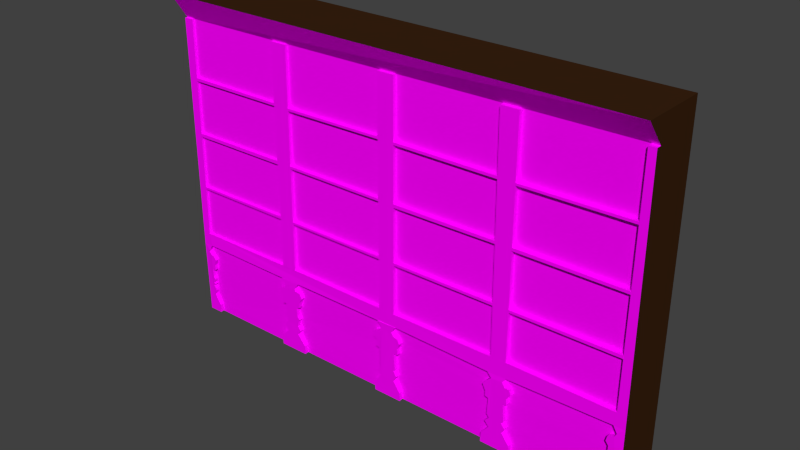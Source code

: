 # Source: fb_climbingWall.blend  (saved by Blender 2.72.0; exported with 4.5.12 LTS)
import bpy
from mathutils import Matrix  # noqa: F401  (used for matrix-valued properties, if any)

bpy.ops.wm.read_factory_settings(use_empty=True)
scene = bpy.context.scene
scene.name = 'Scene'

# ---- collections
col_collection_1 = bpy.data.collections.new('Collection 1'); scene.collection.children.link(col_collection_1)

# ---- images (referenced by path relative to the original .blend; pixels are not part of the script)
import os
ASSET_DIR = os.environ.get("B2B_ASSET_DIR", "")  # directory of the original .blend (textures are referenced by path, not embedded)
HERE = os.path.dirname(os.path.abspath(__file__))  # packed textures are extracted next to this script under _unpacked/

def load_image(name, relpath, width, height, colorspace="sRGB"):
    """Load a texture the original file referenced (path relative to the .blend, or extracted next to this script)."""
    p = next((c for c in (os.path.join(HERE, relpath), os.path.join(ASSET_DIR, relpath)) if relpath and os.path.exists(c)), "")
    if p:
        img = bpy.data.images.load(p, check_existing=True)
        img.name = name
    else:  # same state as the original file: an image datablock whose file is absent (Cycles renders it pink)
        img = bpy.data.images.new(name, width, height)
        img.source = "FILE"
        img.filepath = "//" + (relpath or name)
    img.colorspace_settings.name = colorspace
    return img
img_1x2tile_jpg44b9f9c1_37f2_4129_803d_4130c77da470larger_jpg_002 = load_image('1x2tile.jpg44b9f9c1-37f2-4129-803d-4130c77da470Larger.jpg.002', '1x2tile.jpg44b9f9c1-37f2-4129-803d-4130c77da470Larger.jpg', 1024, 1024, 'sRGB')

# ---- materials (node trees are filled in below, after node groups)
mat_material_001 = bpy.data.materials.new('Material.001')
mat_material_001.alpha_threshold = 0.0
mat_material_001.roughness = 0.5
mat_material_003 = bpy.data.materials.new('Material.003')
mat_material_003.alpha_threshold = 0.0
mat_material_003.roughness = 0.5

# ---- material node trees
mat_material_001.use_nodes = True; mat_material_001.node_tree.nodes.clear()
_N = mat_material_001.node_tree.nodes; _L = mat_material_001.node_tree.links
n0 = _N.new('ShaderNodeOutputMaterial'); n0.name = 'Material Output'; n0.location = (300, 300)
n1 = _N.new('ShaderNodeBsdfDiffuse'); n1.name = 'Diffuse BSDF'; n1.location = (10, 300)
n2 = _N.new('ShaderNodeTexImage'); n2.name = 'Image Texture'; n2.location = (-180, 300)
n2.width = 140
n2.image = img_1x2tile_jpg44b9f9c1_37f2_4129_803d_4130c77da470larger_jpg_002
_L.new(n1.outputs[0], n0.inputs[0])
_L.new(n2.outputs[0], n1.inputs[0])
n0.is_active_output = True
mat_material_003.use_nodes = True; mat_material_003.node_tree.nodes.clear()
_N = mat_material_003.node_tree.nodes; _L = mat_material_003.node_tree.links
n0 = _N.new('ShaderNodeOutputMaterial'); n0.name = 'Material Output'; n0.location = (300, 300)
n1 = _N.new('ShaderNodeBsdfDiffuse'); n1.name = 'Diffuse BSDF'; n1.location = (10, 300)
n2 = _N.new('ShaderNodeRGB'); n2.name = 'RGB'; n2.location = (-180, 300)
n2.outputs[0].default_value = (0.04092, 0.016, 0.005605, 1.0)
_L.new(n1.outputs[0], n0.inputs[0])
_L.new(n2.outputs[0], n1.inputs[0])
n0.is_active_output = True

# ---- world
world_world = bpy.data.worlds.new('World'); scene.world = world_world
world_world.color = (0.05088, 0.05088, 0.05088)
world_world.use_sun_shadow = False
world_world.sun_shadow_jitter_overblur = 0.0
world_world.cycles.sampling_method = 'MANUAL'
world_world.cycles.sample_map_resolution = 256

# ---- meshes
me_cube = bpy.data.meshes.new('Cube')
me_cube.from_pydata([(1.0, 1.0, -1.0), (1.0, -1.0, -1.0), (-1.0, -1.0, -1.0), (-1.0, 1.0, -1.0), (1.0, 1.0, 1.0), (1.0, -1.821, 1.0), (-1.0, -1.821, 1.0), (-1.0, 1.0, 1.0), (1.0, -1.0, 0.8565), (-1.0, -1.091, 0.8451), (-0.9599, -1.091, 0.8453), (-0.9668, -1.091, -0.4662), (-1.0, -1.2, 0.8451), (-0.9599, -1.2, 0.8453), (-1.0, -1.2, -0.4656), (-0.9669, -1.201, -0.4662), (0.9707, -1.001, 0.8563), (-0.4646, -1.068, 0.8481), (-0.5369, -1.071, 0.8477), (0.9638, -1.181, -0.4649), (1.0, -1.179, -0.4654), (0.9709, -1.201, 0.8563), (1.0, -1.199, 0.8565), (0.9636, -1.002, -0.4645), (-0.4674, -1.212, -0.4606), (-0.5315, -1.215, -0.4634), (-0.5366, -1.202, 0.8477), (-0.4643, -1.198, 0.8481), (-0.5317, -1.071, -0.463), (-0.4676, -1.068, -0.4602), (-0.03365, -1.048, 0.8506), (0.03661, -1.045, 0.851), (0.5366, -1.021, 0.8539), (0.4641, -1.025, 0.8534), (0.03532, -1.201, -0.4651), (-0.0334, -1.204, -0.465), (0.0367, -1.198, 0.851), (-0.03356, -1.202, 0.8506), (-0.03351, -1.048, -0.4646), (0.03521, -1.044, -0.4647), (0.5334, -1.189, -0.4588), (0.47, -1.192, -0.4617), (0.4644, -1.202, 0.8534), (0.5369, -1.198, 0.8539), (0.4698, -1.024, -0.4612), (0.5332, -1.022, -0.4584), (-0.941, -1.0, -1.0), (-0.941, -1.157, -1.001), (-0.9394, -1.009, -0.948), (-0.9659, -1.02, -0.8826), (-0.9571, -1.024, -0.8563), (-0.9585, -1.027, -0.8399), (-0.9681, -1.03, -0.8209), (-0.9583, -1.033, -0.8084), (-0.967, -1.034, -0.8005), (-0.9588, -1.036, -0.7886), (-0.9577, -1.039, -0.7726), (-0.9649, -1.041, -0.7612), (-0.9644, -1.049, -0.7094), (-0.9488, -1.05, -0.7051), (-0.9487, -1.056, -0.6707), (-0.9391, -1.062, -0.6341), (-0.9518, -1.066, -0.6114), (-0.9642, -1.067, -0.6067), (-0.9749, -1.07, -0.5903), (-0.9736, -1.071, -0.5804), (-0.9554, -1.078, -0.541), (-1.0, -1.157, -1.001), (-1.0, -1.201, -0.542), (-0.9554, -1.078, -0.541), (-0.9736, -1.071, -0.5804), (-0.9749, -1.07, -0.5903), (-0.9642, -1.067, -0.6067), (-0.9518, -1.066, -0.6114), (-0.9391, -1.062, -0.6341), (-0.9487, -1.056, -0.6707), (-0.9488, -1.05, -0.7051), (-0.9644, -1.049, -0.7094), (-0.9649, -1.041, -0.7612), (-0.9577, -1.039, -0.7726), (-0.9588, -1.036, -0.7886), (-0.967, -1.034, -0.8005), (-0.9583, -1.033, -0.8084), (-0.9681, -1.03, -0.8209), (-0.9585, -1.027, -0.8399), (-0.9571, -1.024, -0.8563), (-0.9659, -1.02, -0.8826), (-0.9394, -1.009, -0.948), (-0.9553, -1.218, -0.5419), (-0.9736, -1.229, -0.5815), (-0.9749, -1.227, -0.5913), (-0.9642, -1.224, -0.6078), (-0.9518, -1.223, -0.6124), (-0.9391, -1.219, -0.6352), (-0.9487, -1.213, -0.6718), (-0.9488, -1.207, -0.7062), (-0.9644, -1.207, -0.7105), (-0.9649, -1.198, -0.7623), (-0.9577, -1.196, -0.7737), (-0.9588, -1.193, -0.7897), (-0.967, -1.191, -0.8016), (-0.9583, -1.19, -0.8095), (-0.9681, -1.188, -0.8219), (-0.9585, -1.185, -0.841), (-0.9571, -1.182, -0.8574), (-0.9659, -1.177, -0.8837), (-0.9394, -1.166, -0.9491), (-0.4353, -1.0, -1.0), (-0.5596, -1.0, -1.0), (-0.0589, -1.0, -1.0), (0.06302, -1.0, -1.0), (-0.4359, -1.181, -0.9474), (-0.4701, -1.181, -0.8868), (-0.4564, -1.181, -0.8574), (-0.4688, -1.181, -0.8308), (-0.4654, -1.187, -0.797), (-0.4579, -1.188, -0.7838), (-0.4686, -1.192, -0.7657), (-0.4703, -1.201, -0.7098), (-0.4544, -1.202, -0.7005), (-0.4505, -1.209, -0.6618), (-0.4386, -1.213, -0.6337), (-0.4489, -1.219, -0.6038), (-0.4728, -1.221, -0.5974), (-0.4746, -1.224, -0.5807), (-0.4539, -1.221, -0.5434), (-0.5436, -1.225, -0.544), (-0.5254, -1.226, -0.5821), (-0.5305, -1.222, -0.6044), (-0.5449, -1.222, -0.6085), (-0.5554, -1.218, -0.6378), (-0.545, -1.212, -0.6655), (-0.5457, -1.204, -0.7106), (-0.5291, -1.204, -0.7098), (-0.5281, -1.194, -0.7661), (-0.5381, -1.192, -0.7842), (-0.5288, -1.189, -0.7978), (-0.5266, -1.184, -0.8279), (-0.5422, -1.181, -0.8569), (-0.5268, -1.181, -0.8901), (-0.5604, -1.181, -0.9418), (-0.5594, -1.174, -1.001), (-0.4352, -1.174, -1.001), (-0.5605, -1.007, -0.9405), (-0.5269, -1.007, -0.8888), (-0.5423, -1.007, -0.8556), (-0.5268, -1.01, -0.8266), (-0.5289, -1.015, -0.7965), (-0.5383, -1.018, -0.7829), (-0.5283, -1.02, -0.7648), (-0.5293, -1.03, -0.7086), (-0.5458, -1.03, -0.7093), (-0.5452, -1.038, -0.6642), (-0.5556, -1.043, -0.6366), (-0.545, -1.048, -0.6072), (-0.5306, -1.048, -0.6031), (-0.5256, -1.051, -0.5808), (-0.5438, -1.058, -0.543), (-0.454, -1.054, -0.5424), (-0.4747, -1.049, -0.5795), (-0.4729, -1.047, -0.5961), (-0.449, -1.044, -0.6025), (-0.4388, -1.039, -0.6324), (-0.4506, -1.034, -0.6606), (-0.4545, -1.028, -0.6993), (-0.4705, -1.027, -0.7086), (-0.4688, -1.018, -0.7644), (-0.4581, -1.014, -0.7825), (-0.4656, -1.012, -0.7957), (-0.469, -1.007, -0.8295), (-0.4565, -1.007, -0.8562), (-0.4702, -1.007, -0.8856), (-0.4361, -1.007, -0.9461), (0.44, -1.0, -1.0), (0.5621, -1.0, -1.0), (-0.05881, -1.188, -1.001), (0.06311, -1.188, -1.001), (-0.05871, -1.193, -0.9515), (-0.03006, -1.193, -0.8842), (-0.04521, -1.193, -0.8516), (-0.03141, -1.193, -0.8203), (-0.04013, -1.193, -0.8037), (-0.03727, -1.196, -0.7156), (-0.05293, -1.197, -0.7083), (-0.04827, -1.201, -0.6731), (-0.06201, -1.206, -0.6488), (-0.06057, -1.211, -0.6169), (-0.03518, -1.212, -0.6045), (-0.02305, -1.216, -0.5768), (-0.04152, -1.223, -0.5434), (0.04427, -1.219, -0.5427), (0.02399, -1.213, -0.582), (0.03343, -1.209, -0.6035), (0.05313, -1.207, -0.6123), (0.06205, -1.202, -0.6387), (0.05184, -1.197, -0.67), (0.05367, -1.193, -0.7093), (0.03461, -1.193, -0.716), (0.03959, -1.193, -0.8147), (0.03221, -1.193, -0.8215), (0.04647, -1.192, -0.8551), (0.0326, -1.192, -0.8885), (0.06212, -1.192, -0.9499), (0.06212, -1.192, -0.9499), (0.0326, -1.192, -0.8885), (0.04647, -1.192, -0.8551), (0.03221, -1.193, -0.8215), (0.03959, -1.193, -0.8147), (0.03461, -1.193, -0.716), (0.05367, -1.193, -0.7093), (0.05184, -1.197, -0.67), (0.06205, -1.202, -0.6387), (0.05313, -1.207, -0.6123), (0.03343, -1.209, -0.6035), (0.02399, -1.213, -0.582), (0.0443, -1.204, -0.5428), (-0.0415, -1.208, -0.5435), (-0.02305, -1.216, -0.5768), (-0.03518, -1.212, -0.6045), (-0.06057, -1.211, -0.6169), (-0.06201, -1.206, -0.6488), (-0.04827, -1.201, -0.6731), (-0.05293, -1.197, -0.7083), (-0.03727, -1.196, -0.7156), (-0.04013, -1.193, -0.8037), (-0.03141, -1.193, -0.8203), (-0.04521, -1.193, -0.8516), (-0.03006, -1.193, -0.8842), (-0.05871, -1.193, -0.9515), (0.06311, -1.188, -1.001), (-0.05881, -1.188, -1.001), (-0.05879, -1.005, -0.9509), (-0.03015, -1.005, -0.8836), (-0.0453, -1.005, -0.851), (-0.03149, -1.005, -0.8196), (-0.04022, -1.005, -0.8031), (-0.03735, -1.008, -0.7149), (-0.05302, -1.009, -0.7077), (-0.04835, -1.014, -0.6725), (-0.0621, -1.018, -0.6481), (-0.06066, -1.024, -0.6163), (-0.03527, -1.024, -0.6038), (-0.02314, -1.029, -0.5762), (-0.04161, -1.035, -0.5427), (0.04418, -1.031, -0.5421), (0.02391, -1.025, -0.5814), (0.03335, -1.021, -0.6029), (0.05305, -1.019, -0.6117), (0.06196, -1.014, -0.638), (0.05175, -1.01, -0.6694), (0.05358, -1.006, -0.7087), (0.03452, -1.005, -0.7154), (0.0395, -1.005, -0.8141), (0.03212, -1.005, -0.8209), (0.04639, -1.004, -0.8544), (0.03251, -1.004, -0.8879), (0.06204, -1.004, -0.9493), (0.9409, -1.0, -1.0), (0.5619, -1.192, -0.9474), (0.5305, -1.194, -0.8858), (0.5417, -1.195, -0.8543), (0.5272, -1.196, -0.8285), (0.5356, -1.197, -0.8164), (0.5313, -1.204, -0.7095), (0.5456, -1.204, -0.7031), (0.5423, -1.204, -0.6699), (0.56, -1.203, -0.6386), (0.554, -1.203, -0.6091), (0.5349, -1.204, -0.6064), (0.5218, -1.204, -0.579), (0.5386, -1.189, -0.5531), (0.4591, -1.191, -0.5565), (0.4774, -1.206, -0.5842), (0.4595, -1.206, -0.6056), (0.4414, -1.207, -0.6355), (0.4543, -1.207, -0.6737), (0.4535, -1.207, -0.7049), (0.4687, -1.206, -0.711), (0.4635, -1.196, -0.8107), (0.4751, -1.196, -0.829), (0.4556, -1.195, -0.8561), (0.4742, -1.194, -0.8864), (0.4418, -1.192, -0.9405), (0.5621, -1.189, -1.0), (0.4401, -1.189, -1.0), (0.4417, -1.003, -0.9403), (0.4742, -1.005, -0.8861), (0.4555, -1.006, -0.8559), (0.4751, -1.007, -0.8287), (0.4635, -1.008, -0.8104), (0.4686, -1.017, -0.7107), (0.4534, -1.018, -0.7047), (0.4542, -1.018, -0.6734), (0.4413, -1.018, -0.6352), (0.4595, -1.018, -0.6053), (0.4774, -1.017, -0.5839), (0.459, -1.018, -0.556), (0.5385, -1.015, -0.5525), (0.5218, -1.016, -0.5787), (0.5349, -1.015, -0.6061), (0.5539, -1.015, -0.6089), (0.5599, -1.014, -0.6383), (0.5422, -1.015, -0.6697), (0.5455, -1.015, -0.7028), (0.5313, -1.015, -0.7092), (0.5355, -1.008, -0.8161), (0.5271, -1.007, -0.8282), (0.5417, -1.006, -0.8541), (0.5304, -1.005, -0.8855), (0.5618, -1.003, -0.9472), (0.956, -1.18, -0.5411), (0.9724, -1.2, -0.5772), (0.9638, -1.2, -0.5999), (0.9399, -1.201, -0.6116), (0.935, -1.201, -0.6416), (0.9464, -1.201, -0.6637), (0.9452, -1.201, -0.7056), (0.9652, -1.2, -0.7155), (0.9667, -1.2, -0.8171), (0.9556, -1.2, -0.8502), (0.966, -1.2, -0.8821), (0.9412, -1.201, -0.9486), (1.0, -1.179, -0.5419), (0.9411, -1.199, -1.0), (1.0, -1.199, -1.0), (0.941, -1.002, -0.9486), (0.9658, -1.001, -0.882), (0.9554, -1.001, -0.8502), (0.9665, -1.001, -0.8171), (0.965, -1.001, -0.7155), (0.945, -1.002, -0.7056), (0.9463, -1.002, -0.6637), (0.9348, -1.002, -0.6415), (0.9398, -1.002, -0.6116), (0.9636, -1.001, -0.5998), (0.9723, -1.001, -0.5772), (0.9558, -1.001, -0.5407), (-0.5355, -1.071, 0.5092), (-0.9617, -1.091, 0.5119), (-0.5355, -1.071, 0.4946), (-0.9618, -1.091, 0.4943), (-0.5355, -1.19, 0.5092), (-0.9616, -1.21, 0.5119), (-0.5354, -1.19, 0.4946), (-0.9617, -1.21, 0.4943), (-0.5342, -1.071, 0.1785), (-0.9634, -1.091, 0.1787), (-0.5342, -1.071, 0.1586), (-0.9635, -1.091, 0.1595), (-0.5342, -1.19, 0.1785), (-0.9634, -1.21, 0.1787), (-0.5341, -1.19, 0.1586), (-0.9635, -1.21, 0.1595), (-0.5329, -1.071, -0.1561), (-0.9652, -1.091, -0.158), (-0.5329, -1.071, -0.1717), (-0.9653, -1.091, -0.1711), (-0.5326, -1.19, -0.1561), (-0.9649, -1.21, -0.158), (-0.5326, -1.19, -0.1718), (-0.965, -1.21, -0.1711), (-0.5326, -1.19, -0.1561), (-0.9649, -1.21, -0.158), (-0.5326, -1.19, -0.1718), (-0.965, -1.21, -0.1711), (-0.4654, -1.068, 0.5066), (-0.03362, -1.048, 0.5111), (-0.4654, -1.068, 0.4924), (-0.03361, -1.048, 0.4979), (-0.4653, -1.21, 0.5066), (-0.03353, -1.19, 0.5111), (-0.4653, -1.21, 0.4924), (-0.03353, -1.19, 0.4979), (-0.4662, -1.068, 0.1768), (-0.03358, -1.048, 0.1746), (-0.4662, -1.068, 0.1627), (-0.03358, -1.048, 0.1604), (-0.4659, -1.21, 0.1768), (-0.03333, -1.19, 0.1746), (-0.4659, -1.21, 0.1627), (-0.03332, -1.19, 0.1604), (-0.4669, -1.068, -0.1573), (-0.03355, -1.048, -0.1573), (-0.467, -1.068, -0.1706), (-0.03355, -1.048, -0.1717), (-0.4666, -1.21, -0.1573), (-0.03325, -1.19, -0.1573), (-0.4667, -1.21, -0.1706), (-0.03325, -1.19, -0.1717), (0.03625, -1.045, 0.5108), (0.4656, -1.025, 0.5093), (0.03623, -1.045, 0.496), (0.4657, -1.025, 0.4941), (0.0368, -1.21, 0.5108), (0.4661, -1.19, 0.5093), (0.03678, -1.21, 0.496), (0.4662, -1.19, 0.4941), (0.03589, -1.045, 0.177), (0.467, -1.025, 0.1783), (0.03587, -1.045, 0.1577), (0.4671, -1.025, 0.1627), (0.03648, -1.21, 0.1769), (0.4676, -1.19, 0.1783), (0.03646, -1.21, 0.1577), (0.4677, -1.19, 0.1627), (0.03554, -1.045, -0.1572), (0.4685, -1.025, -0.1567), (0.03552, -1.045, -0.1721), (0.4685, -1.025, -0.1721), (0.03601, -1.21, -0.1572), (0.4689, -1.19, -0.1567), (0.03599, -1.21, -0.1721), (0.469, -1.19, -0.1721), (0.9688, -1.001, 0.5121), (0.5357, -1.021, 0.5063), (0.9688, -1.001, 0.498), (0.5357, -1.021, 0.4933), (0.9693, -1.19, 0.5121), (0.5362, -1.21, 0.5063), (0.9692, -1.19, 0.498), (0.5361, -1.21, 0.4933), (0.967, -1.002, 0.1754), (0.5349, -1.021, 0.1779), (0.9669, -1.002, 0.1597), (0.5348, -1.021, 0.1601), (0.9674, -1.19, 0.1754), (0.5352, -1.21, 0.1779), (0.9673, -1.19, 0.1597), (0.5352, -1.21, 0.1601), (0.9674, -1.19, 0.1754), (0.5352, -1.21, 0.1779), (0.9673, -1.19, 0.1597), (0.5352, -1.21, 0.1601), (0.9653, -1.002, -0.154), (0.534, -1.022, -0.1573), (0.9652, -1.002, -0.1715), (0.534, -1.022, -0.1721), (0.9655, -1.19, -0.154), (0.5342, -1.21, -0.1573), (0.9654, -1.19, -0.1715), (0.5342, -1.21, -0.1721)], [], [(0, 1, 257, 174, 173, 110, 109, 107, 108, 46, 2, 3), (4, 7, 6, 5), (142, 111, 112, 113, 114, 115, 116, 117, 118, 119, 120, 121, 122, 123, 124, 125, 126, 127, 128, 129, 130, 131, 132, 133, 134, 135, 136, 137, 138, 139, 140, 141), (16, 413, 415, 421, 423, 433, 435, 23, 19, 21), (4, 0, 3, 7), (8, 5, 6, 9, 10, 18, 17, 30, 31, 33, 32, 16), (11, 356, 354, 348, 346, 340, 338, 10, 13, 15), (14, 15, 13, 12), (11, 15, 14), (10, 9, 12, 13), (20, 22, 21, 19), (69, 68, 88), (23, 20, 19), (8, 16, 21, 22), (26, 25, 24, 27), (29, 383, 381, 375, 373, 367, 365, 17, 27, 24), (28, 29, 24, 25), (18, 337, 339, 345, 347, 353, 355, 28, 25, 26), (17, 18, 26, 27), (37, 35, 34, 36), (39, 407, 405, 399, 397, 391, 389, 31, 36, 34), (38, 39, 34, 35), (30, 366, 368, 374, 376, 382, 384, 38, 35, 37), (31, 30, 37, 36), (42, 41, 40, 43), (45, 436, 434, 424, 422, 416, 414, 32, 43, 40), (44, 45, 40, 41), (33, 390, 392, 398, 400, 406, 408, 44, 41, 42), (32, 33, 42, 43), (80, 79, 98, 99), (164, 163, 120, 119), (80, 79, 56, 55), (78, 77, 58, 57), (86, 87, 48, 49), (76, 75, 60, 59), (84, 85, 50, 51), (74, 73, 62, 61), (72, 71, 64, 63), (82, 83, 52, 53), (70, 69, 66, 65), (80, 81, 54, 55), (78, 79, 56, 57), (47, 106, 105, 104, 103, 102, 101, 100, 99, 98, 97, 96, 95, 94, 93, 92, 91, 90, 89, 88, 68, 67), (76, 77, 58, 59), (86, 85, 50, 49), (74, 75, 60, 61), (72, 73, 62, 63), (84, 83, 52, 51), (70, 71, 64, 65), (82, 81, 54, 53), (255, 254, 205, 204), (78, 77, 96, 97), (87, 86, 105, 106), (76, 75, 94, 95), (85, 84, 103, 104), (74, 73, 92, 93), (83, 82, 101, 102), (72, 71, 90, 91), (70, 69, 88, 89), (81, 80, 99, 100), (79, 78, 97, 98), (46, 87, 106, 47), (77, 76, 95, 96), (86, 85, 104, 105), (75, 74, 93, 94), (84, 83, 102, 103), (73, 72, 91, 92), (2, 46, 47, 67), (71, 70, 89, 90), (82, 81, 100, 101), (153, 152, 131, 130), (107, 172, 111, 142), (162, 161, 122, 121), (151, 150, 133, 132), (171, 170, 113, 112), (160, 159, 124, 123), (149, 148, 135, 134), (169, 168, 115, 114), (158, 157, 126, 125), (147, 146, 137, 136), (167, 166, 117, 116), (145, 144, 139, 138), (156, 155, 128, 127), (165, 164, 119, 118), (143, 108, 141, 140), (154, 153, 130, 129), (163, 162, 121, 120), (152, 151, 132, 131), (172, 171, 112, 111), (161, 160, 123, 122), (150, 149, 134, 133), (170, 169, 114, 113), (159, 158, 125, 124), (148, 147, 136, 135), (168, 167, 116, 115), (146, 145, 138, 137), (157, 156, 127, 126), (166, 165, 118, 117), (108, 107, 142, 141), (144, 143, 140, 139), (155, 154, 129, 128), (222, 223, 182, 183), (305, 304, 263, 262), (109, 110, 229, 230), (233, 232, 227, 226), (244, 243, 216, 215), (253, 252, 207, 206), (231, 109, 230, 228), (242, 241, 218, 217), (251, 250, 209, 208), (240, 239, 220, 219), (249, 248, 211, 210), (238, 237, 222, 221), (247, 246, 213, 212), (236, 235, 224, 223), (256, 255, 204, 203), (234, 233, 226, 225), (245, 244, 215, 214), (254, 253, 206, 205), (232, 231, 228, 227), (243, 242, 217, 216), (252, 251, 208, 207), (241, 240, 219, 218), (250, 249, 210, 209), (239, 238, 221, 220), (248, 247, 212, 211), (237, 236, 223, 222), (110, 256, 203, 229), (246, 245, 214, 213), (235, 234, 225, 224), (176, 202, 201, 200, 199, 198, 197, 196, 195, 194, 193, 192, 191, 190, 189, 188, 187, 186, 185, 184, 183, 182, 181, 180, 179, 178, 177, 175), (211, 212, 193, 194), (220, 221, 184, 185), (209, 210, 195, 196), (230, 229, 176, 175), (218, 219, 186, 187), (207, 208, 197, 198), (227, 228, 177, 178), (205, 206, 199, 200), (216, 217, 188, 189), (225, 226, 179, 180), (203, 204, 201, 202), (214, 215, 190, 191), (223, 224, 181, 182), (212, 213, 192, 193), (221, 222, 183, 184), (210, 211, 194, 195), (219, 220, 185, 186), (208, 209, 196, 197), (228, 230, 175, 177), (206, 207, 198, 199), (217, 218, 187, 188), (226, 227, 178, 179), (204, 205, 200, 201), (215, 216, 189, 190), (224, 225, 180, 181), (229, 203, 202, 176), (213, 214, 191, 192), (283, 258, 259, 260, 261, 262, 263, 264, 265, 266, 267, 268, 269, 270, 271, 272, 273, 274, 275, 276, 277, 278, 279, 280, 281, 282, 284), (322, 336, 310), (294, 293, 274, 273), (303, 302, 265, 264), (173, 174, 283, 284), (292, 291, 276, 275), (301, 300, 267, 266), (290, 289, 278, 277), (174, 309, 258, 283), (288, 287, 280, 279), (299, 298, 269, 268), (308, 307, 260, 259), (286, 285, 282, 281), (297, 296, 271, 270), (306, 305, 262, 261), (295, 294, 273, 272), (304, 303, 264, 263), (293, 292, 275, 274), (302, 301, 266, 265), (291, 290, 277, 276), (300, 299, 268, 267), (289, 288, 279, 278), (309, 308, 259, 258), (287, 286, 281, 280), (298, 297, 270, 269), (307, 306, 261, 260), (285, 173, 284, 282), (296, 295, 272, 271), (324, 322, 310, 311, 312, 313, 314, 315, 316, 317, 318, 319, 320, 321, 323), (11, 28, 355, 356), (336, 335, 311, 310), (335, 334, 312, 311), (334, 333, 313, 312), (333, 332, 314, 313), (332, 331, 315, 314), (331, 330, 316, 315), (330, 329, 317, 316), (329, 328, 318, 317), (328, 327, 319, 318), (327, 326, 320, 319), (326, 325, 321, 320), (325, 257, 323, 321), (257, 1, 324, 323), (243, 158, 159, 160, 161, 162, 163, 164, 165, 166, 167, 168, 169, 170, 171, 172, 107, 109, 231, 232, 233, 234, 235, 236, 237, 238, 239, 240, 241, 242), (157, 69, 70, 71, 72, 73, 74, 75, 76, 77, 78, 79, 80, 81, 82, 83, 84, 85, 86, 87, 46, 108, 143, 144, 145, 146, 147, 148, 149, 150, 151, 152, 153, 154, 155, 156), (29, 38, 384, 383), (296, 244, 245, 246, 247, 248, 249, 250, 251, 252, 253, 254, 255, 256, 110, 173, 285, 286, 287, 288, 289, 290, 291, 292, 293, 294, 295), (39, 44, 408, 407), (336, 297, 298, 299, 300, 301, 302, 303, 304, 305, 306, 307, 308, 309, 174, 257, 325, 326, 327, 328, 329, 330, 331, 332, 333, 334, 335), (45, 23, 435, 436), (244, 296, 271, 215), (28, 11, 15, 25), (69, 157, 126, 88), (23, 45, 40, 19), (44, 39, 34, 41), (38, 29, 24, 35), (322, 20, 19, 40, 41, 34, 35, 24, 25, 15, 14, 68, 88, 126, 125, 216, 215, 271, 270, 310), (68, 14, 12, 9, 6, 7, 3, 2, 67), (297, 336, 310, 270), (20, 322, 324, 1, 0, 4, 5, 8, 22), (158, 243, 216, 125), (338, 337, 18, 10), (340, 339, 343, 344), (344, 343, 341, 342), (338, 340, 344, 342), (339, 337, 341, 343), (337, 338, 342, 341), (346, 345, 339, 340), (348, 347, 351, 352), (352, 351, 349, 350), (346, 348, 352, 350), (347, 345, 349, 351), (345, 346, 350, 349), (354, 353, 347, 348), (356, 355, 359, 360), (360, 359, 363, 364), (354, 356, 360, 358), (355, 353, 357, 359), (353, 354, 358, 357), (364, 363, 361, 362), (358, 360, 364, 362), (359, 357, 361, 363), (357, 358, 362, 361), (365, 366, 30, 17), (367, 368, 372, 371), (371, 372, 370, 369), (368, 366, 370, 372), (365, 367, 371, 369), (366, 365, 369, 370), (373, 374, 368, 367), (375, 376, 380, 379), (379, 380, 378, 377), (376, 374, 378, 380), (373, 375, 379, 377), (374, 373, 377, 378), (381, 382, 376, 375), (383, 384, 388, 387), (387, 388, 386, 385), (384, 382, 386, 388), (381, 383, 387, 385), (382, 381, 385, 386), (389, 390, 33, 31), (391, 392, 396, 395), (395, 396, 394, 393), (392, 390, 394, 396), (389, 391, 395, 393), (390, 389, 393, 394), (397, 398, 392, 391), (399, 400, 404, 403), (403, 404, 402, 401), (400, 398, 402, 404), (397, 399, 403, 401), (398, 397, 401, 402), (405, 406, 400, 399), (407, 408, 412, 411), (411, 412, 410, 409), (408, 406, 410, 412), (405, 407, 411, 409), (406, 405, 409, 410), (414, 413, 16, 32), (416, 415, 419, 420), (420, 419, 417, 418), (414, 416, 420, 418), (415, 413, 417, 419), (413, 414, 418, 417), (422, 421, 415, 416), (424, 423, 427, 428), (428, 427, 431, 432), (422, 424, 428, 426), (423, 421, 425, 427), (421, 422, 426, 425), (432, 431, 429, 430), (426, 428, 432, 430), (427, 425, 429, 431), (425, 426, 430, 429), (434, 433, 423, 424), (436, 435, 439, 440), (440, 439, 437, 438), (434, 436, 440, 438), (435, 433, 437, 439), (433, 434, 438, 437)])
me_cube.polygons.foreach_set('material_index', [1, 1, 0, 0, 1, 0, 0, 0, 0, 0, 0, 0, 0, 0, 0, 0, 0, 0, 0, 0, 0, 0, 0, 0, 0, 0, 0, 0, 0, 0, 0, 0, 0, 0, 0, 0, 0, 0, 0, 0, 0, 0, 0, 0, 0, 0, 0, 0, 0, 0, 0, 0, 0, 0, 0, 0, 0, 0, 0, 0, 0, 0, 0, 0, 0, 0, 0, 1, 0, 0, 0, 0, 0, 0, 0, 0, 0, 0, 0, 0, 0, 0, 0, 0, 0, 0, 0, 0, 0, 0, 0, 0, 0, 0, 0, 0, 0, 0, 1, 0, 0, 0, 0, 1, 0, 0, 0, 0, 0, 0, 0, 0, 0, 0, 0, 0, 0, 0, 0, 0, 0, 0, 0, 0, 0, 0, 0, 0, 0, 0, 0, 0, 0, 0, 0, 0, 0, 0, 0, 0, 0, 0, 0, 0, 0, 0, 0, 0, 0, 0, 0, 0, 0, 0, 0, 0, 0, 0, 0, 0, 0, 0, 1, 0, 0, 0, 0, 0, 0, 0, 0, 0, 0, 0, 0, 0, 0, 0, 0, 0, 0, 0, 0, 0, 0, 0, 0, 0, 0, 0, 0, 0, 0, 0, 0, 0, 0, 0, 0, 0, 1, 0, 0, 0, 0, 0, 0, 0, 0, 0, 0, 0, 0, 0, 0, 1, 0, 1, 0, 0, 0, 0, 0, 0, 0, 0, 0, 0, 0, 0, 0, 0, 0, 0, 0, 0, 0, 0, 0, 0, 0, 0, 0, 0, 0, 0, 0, 0, 0, 0, 0, 0, 0, 0, 0, 0, 0, 0, 0, 0, 0, 0, 0, 0, 0, 0, 0, 0, 0, 0, 0, 0, 0, 0, 0, 0, 0, 0, 0, 0, 0, 0, 0, 0, 0, 0, 0, 0, 0, 0, 0, 0, 0, 0, 0, 0, 0, 0, 0])
_uv = me_cube.uv_layers.new(name='UVMap')
_uv.uv.foreach_set('vector', [0.671, 0.1613, 0.6233, 0.08935, 0.6608, 0.07885, 0.6938, 0.06849, 0.7104, 0.0636, 0.7146, 0.06238, 0.7167, 0.0618, 0.7188, 0.0613, 0.7272, 0.05929, 0.8519, 0.02656, 0.8687, 0.02844, 0.6597, 0.1755, 0.6597, 0.1607, 0.6514, 0.1649, 0.9999, 0.7588, 8.71e-05, 0.7588, 0.2824, 0.0001, 0.2819, 0.02709, 0.265, 0.0573, 0.2718, 0.07196, 0.2656, 0.08526, 0.2665, 0.1025, 0.271, 0.1088, 0.2656, 0.1179, 0.2647, 0.1459, 0.2727, 0.1505, 0.2745, 0.1699, 0.2804, 0.184, 0.2752, 0.199, 0.2632, 0.2022, 0.2623, 0.2106, 0.2726, 0.2291, 0.2277, 0.2289, 0.2369, 0.2099, 0.2344, 0.1987, 0.2272, 0.1967, 0.222, 0.182, 0.2272, 0.1681, 0.227, 0.1455, 0.2353, 0.1459, 0.2359, 0.1177, 0.2309, 0.1086, 0.2356, 0.1018, 0.2367, 0.08675, 0.229, 0.07225, 0.2366, 0.05566, 0.2197, 0.02987, 0.2203, 0.0001, 0.9852, 0.9281, 0.9843, 0.756, 0.9843, 0.749, 0.9834, 0.5877, 0.9834, 0.5798, 0.9825, 0.423, 0.9825, 0.4143, 0.9817, 0.2678, 0.9817, 0.2678, 0.9852, 0.9281, 0.6597, 0.1607, 0.671, 0.1613, 0.6597, 0.1755, 0.6514, 0.1649, 0.9999, 0.9282, 0.9999, 0.9999, 9.998e-05, 0.9999, 9.998e-05, 0.9225, 0.02014, 0.9226, 0.2316, 0.9238, 0.2677, 0.924, 0.4832, 0.9252, 0.5183, 0.9254, 0.732, 0.9266, 0.7683, 0.9268, 0.9852, 0.9281, 0.01668, 0.267, 0.01746, 0.4145, 0.01749, 0.421, 0.01833, 0.5798, 0.01838, 0.5893, 0.01921, 0.7471, 0.01926, 0.7559, 0.02014, 0.9226, 0.02014, 0.9226, 0.01668, 0.267, 9.998e-05, 0.2673, 0.01668, 0.267, 0.02014, 0.9226, 9.998e-05, 0.9225, 9.998e-05, 0.2673, 9.998e-05, 0.2673, 0.01668, 0.267, 0.02014, 0.9226, 9.998e-05, 0.9225, 9.998e-05, 0.9225, 0.02014, 0.9226, 0.9999, 0.2675, 0.9999, 0.9282, 0.9852, 0.9281, 0.9817, 0.2678, 0.0223, 0.2296, 0.0223, 0.2296, 9.998e-05, 0.2296, 0.9999, 0.2675, 0.9817, 0.2678, 0.9999, 0.2675, 0.9999, 0.9282, 0.9852, 0.9281, 0.9852, 0.9281, 0.9999, 0.9282, 0.2316, 0.9238, 0.2336, 0.2689, 0.2656, 0.2704, 0.2677, 0.924, 0.2656, 0.2704, 0.2661, 0.415, 0.2661, 0.4217, 0.2666, 0.5815, 0.2667, 0.5886, 0.2672, 0.7463, 0.2672, 0.7534, 0.2677, 0.924, 0.2677, 0.924, 0.2656, 0.2704, 0.2656, 0.2704, 0.2336, 0.2689, 0.2336, 0.2689, 0.2656, 0.2704, 0.2316, 0.9238, 0.2321, 0.7546, 0.2321, 0.7474, 0.2326, 0.5894, 0.2326, 0.5795, 0.2331, 0.4223, 0.2331, 0.4144, 0.2336, 0.2689, 0.2336, 0.2689, 0.2316, 0.9238, 0.2677, 0.924, 0.2316, 0.9238, 0.2316, 0.9238, 0.2677, 0.924, 0.4832, 0.9252, 0.4827, 0.2681, 0.5171, 0.268, 0.5183, 0.9254, 0.5171, 0.268, 0.5174, 0.4142, 0.5174, 0.4217, 0.5177, 0.579, 0.5177, 0.5886, 0.518, 0.748, 0.518, 0.7554, 0.5183, 0.9254, 0.5183, 0.9254, 0.5171, 0.268, 0.5171, 0.268, 0.4827, 0.2681, 0.4827, 0.2681, 0.5171, 0.268, 0.4832, 0.9252, 0.4831, 0.7556, 0.4831, 0.749, 0.4829, 0.5874, 0.4829, 0.5804, 0.4828, 0.4216, 0.4828, 0.4144, 0.4827, 0.2681, 0.4827, 0.2681, 0.4832, 0.9252, 0.5183, 0.9254, 0.4832, 0.9252, 0.4832, 0.9252, 0.5183, 0.9254, 0.732, 0.9266, 0.7346, 0.2696, 0.7663, 0.271, 0.7683, 0.9268, 0.7663, 0.271, 0.7668, 0.4141, 0.7668, 0.4215, 0.7672, 0.5801, 0.7673, 0.589, 0.7677, 0.7466, 0.7678, 0.7531, 0.7683, 0.9268, 0.7683, 0.9268, 0.7663, 0.271, 0.7663, 0.271, 0.7346, 0.2696, 0.7346, 0.2696, 0.7663, 0.271, 0.732, 0.9266, 0.7327, 0.7547, 0.7327, 0.747, 0.7333, 0.5892, 0.7333, 0.5814, 0.734, 0.4218, 0.734, 0.4141, 0.7346, 0.2696, 0.7346, 0.2696, 0.732, 0.9266, 0.7683, 0.9268, 0.732, 0.9266, 0.732, 0.9266, 0.7683, 0.9268, 0.02065, 0.1058, 0.02116, 0.1138, 0.02116, 0.1138, 0.02065, 0.1058, 0.2727, 0.1505, 0.2745, 0.1699, 0.2745, 0.1699, 0.2727, 0.1505, 0.02065, 0.1058, 0.02116, 0.1138, 0.02116, 0.1138, 0.02065, 0.1058, 0.01758, 0.1195, 0.01786, 0.1454, 0.01786, 0.1454, 0.01758, 0.1195, 0.01712, 0.0588, 0.03033, 0.02615, 0.03033, 0.02615, 0.01712, 0.0588, 0.02562, 0.1476, 0.02564, 0.1648, 0.02564, 0.1648, 0.02562, 0.1476, 0.02081, 0.08019, 0.02147, 0.07195, 0.02147, 0.07195, 0.02081, 0.08019, 0.03041, 0.1831, 0.0241, 0.1944, 0.0241, 0.1944, 0.03041, 0.1831, 0.01793, 0.1968, 0.01258, 0.205, 0.01258, 0.205, 0.01793, 0.1968, 0.02088, 0.09594, 0.016, 0.08969, 0.016, 0.08969, 0.02088, 0.09594, 0.01325, 0.2099, 0.0223, 0.2296, 0.0223, 0.2296, 0.01325, 0.2099, 0.02065, 0.1058, 0.01655, 0.09988, 0.01655, 0.09988, 0.02065, 0.1058, 0.01758, 0.1195, 0.02116, 0.1138, 0.02116, 0.1138, 0.01758, 0.1195, 0.02958, 0.0001, 0.03033, 0.02615, 0.01712, 0.0588, 0.02147, 0.07195, 0.02081, 0.08019, 0.016, 0.08969, 0.02088, 0.09594, 0.01655, 0.09988, 0.02065, 0.1058, 0.02116, 0.1138, 0.01758, 0.1195, 0.01786, 0.1454, 0.02562, 0.1476, 0.02564, 0.1648, 0.03041, 0.1831, 0.0241, 0.1944, 0.01793, 0.1968, 0.01258, 0.205, 0.01325, 0.2099, 0.0223, 0.2296, 9.998e-05, 0.2296, 9.998e-05, 0.0001, 0.02562, 0.1476, 0.01786, 0.1454, 0.01786, 0.1454, 0.02562, 0.1476, 0.01712, 0.0588, 0.02147, 0.07195, 0.02147, 0.07195, 0.01712, 0.0588, 0.03041, 0.1831, 0.02564, 0.1648, 0.02564, 0.1648, 0.03041, 0.1831, 0.01793, 0.1968, 0.0241, 0.1944, 0.0241, 0.1944, 0.01793, 0.1968, 0.02081, 0.08019, 0.016, 0.08969, 0.016, 0.08969, 0.02081, 0.08019, 0.01325, 0.2099, 0.01258, 0.205, 0.01258, 0.205, 0.01325, 0.2099, 0.02088, 0.09594, 0.01655, 0.09988, 0.01655, 0.09988, 0.02088, 0.09594, 0.5163, 0.05616, 0.5232, 0.07286, 0.5232, 0.07286, 0.5163, 0.05616, 0.01758, 0.1195, 0.01786, 0.1454, 0.01786, 0.1454, 0.01758, 0.1195, 0.03033, 0.02615, 0.01712, 0.0588, 0.01712, 0.0588, 0.03033, 0.02615, 0.02562, 0.1476, 0.02564, 0.1648, 0.02564, 0.1648, 0.02562, 0.1476, 0.02147, 0.07195, 0.02081, 0.08019, 0.02081, 0.08019, 0.02147, 0.07195, 0.03041, 0.1831, 0.0241, 0.1944, 0.0241, 0.1944, 0.03041, 0.1831, 0.016, 0.08969, 0.02088, 0.09594, 0.02088, 0.09594, 0.016, 0.08969, 0.01793, 0.1968, 0.01258, 0.205, 0.01258, 0.205, 0.01793, 0.1968, 0.01325, 0.2099, 0.0223, 0.2296, 0.0223, 0.2296, 0.01325, 0.2099, 0.01655, 0.09988, 0.02065, 0.1058, 0.02065, 0.1058, 0.01655, 0.09988, 0.02116, 0.1138, 0.01758, 0.1195, 0.01758, 0.1195, 0.02116, 0.1138, 0.02958, 0.0001, 0.03033, 0.02615, 0.03033, 0.02615, 0.02958, 0.0001, 0.01786, 0.1454, 0.02562, 0.1476, 0.02562, 0.1476, 0.01786, 0.1454, 0.01712, 0.0588, 0.02147, 0.07195, 0.02147, 0.07195, 0.01712, 0.0588, 0.02564, 0.1648, 0.03041, 0.1831, 0.03041, 0.1831, 0.02564, 0.1648, 0.02081, 0.08019, 0.016, 0.08969, 0.016, 0.08969, 0.02081, 0.08019, 0.0241, 0.1944, 0.01793, 0.1968, 0.01793, 0.1968, 0.0241, 0.1944, 0.8687, 0.02844, 0.8519, 0.02656, 0.8935, 8.71e-05, 0.9034, 0.01567, 0.01258, 0.205, 0.01325, 0.2099, 0.01325, 0.2099, 0.01258, 0.205, 0.02088, 0.09594, 0.01655, 0.09988, 0.01655, 0.09988, 0.02088, 0.09594, 0.222, 0.182, 0.2272, 0.1681, 0.2272, 0.1681, 0.222, 0.182, 0.2824, 0.0001, 0.2819, 0.02709, 0.2819, 0.02709, 0.2824, 0.0001, 0.2804, 0.184, 0.2752, 0.199, 0.2752, 0.199, 0.2804, 0.184, 0.227, 0.1455, 0.2353, 0.1459, 0.2353, 0.1459, 0.227, 0.1455, 0.265, 0.0573, 0.2718, 0.07196, 0.2718, 0.07196, 0.265, 0.0573, 0.2632, 0.2022, 0.2623, 0.2106, 0.2623, 0.2106, 0.2632, 0.2022, 0.2359, 0.1177, 0.2309, 0.1086, 0.2309, 0.1086, 0.2359, 0.1177, 0.2656, 0.08526, 0.2665, 0.1025, 0.2665, 0.1025, 0.2656, 0.08526, 0.2277, 0.2289, 0.2726, 0.2291, 0.2726, 0.2291, 0.2277, 0.2289, 0.2356, 0.1018, 0.2367, 0.08675, 0.2367, 0.08675, 0.2356, 0.1018, 0.271, 0.1088, 0.2656, 0.1179, 0.2656, 0.1179, 0.271, 0.1088, 0.229, 0.07225, 0.2366, 0.05566, 0.2366, 0.05566, 0.229, 0.07225, 0.2369, 0.2099, 0.2344, 0.1987, 0.2344, 0.1987, 0.2369, 0.2099, 0.2647, 0.1459, 0.2727, 0.1505, 0.2727, 0.1505, 0.2647, 0.1459, 0.2197, 0.02987, 0.2203, 0.0001, 0.2203, 0.0001, 0.2197, 0.02987, 0.2272, 0.1967, 0.222, 0.182, 0.222, 0.182, 0.2272, 0.1967, 0.2745, 0.1699, 0.2804, 0.184, 0.2804, 0.184, 0.2745, 0.1699, 0.2272, 0.1681, 0.227, 0.1455, 0.227, 0.1455, 0.2272, 0.1681, 0.2819, 0.02709, 0.265, 0.0573, 0.265, 0.0573, 0.2819, 0.02709, 0.2752, 0.199, 0.2632, 0.2022, 0.2632, 0.2022, 0.2752, 0.199, 0.2353, 0.1459, 0.2359, 0.1177, 0.2359, 0.1177, 0.2353, 0.1459, 0.2718, 0.07196, 0.2656, 0.08526, 0.2656, 0.08526, 0.2718, 0.07196, 0.2623, 0.2106, 0.2726, 0.2291, 0.2726, 0.2291, 0.2623, 0.2106, 0.2309, 0.1086, 0.2356, 0.1018, 0.2356, 0.1018, 0.2309, 0.1086, 0.2665, 0.1025, 0.271, 0.1088, 0.271, 0.1088, 0.2665, 0.1025, 0.2367, 0.08675, 0.229, 0.07225, 0.229, 0.07225, 0.2367, 0.08675, 0.2277, 0.2289, 0.2369, 0.2099, 0.2369, 0.2099, 0.2277, 0.2289, 0.2656, 0.1179, 0.2647, 0.1459, 0.2647, 0.1459, 0.2656, 0.1179, 0.7272, 0.05929, 0.7188, 0.0613, 0.7159, 0.0495, 0.7243, 0.0475, 0.2366, 0.05566, 0.2197, 0.02987, 0.2197, 0.02987, 0.2366, 0.05566, 0.2344, 0.1987, 0.2272, 0.1967, 0.2272, 0.1967, 0.2344, 0.1987, 0.4736, 0.1462, 0.4814, 0.1426, 0.4814, 0.1426, 0.4736, 0.1462, 0.7676, 0.09208, 0.7654, 0.1456, 0.7654, 0.1456, 0.7676, 0.09208, 0.7167, 0.0618, 0.7146, 0.06238, 0.7137, 0.05917, 0.7158, 0.05859, 0.4774, 0.07458, 0.4849, 0.0583, 0.4849, 0.0583, 0.4774, 0.07458, 0.4789, 0.2289, 0.5218, 0.2292, 0.5218, 0.2292, 0.4789, 0.2289, 0.5161, 0.0896, 0.5198, 0.093, 0.5198, 0.093, 0.5161, 0.0896, 0.4706, 0.02468, 0.4706, 0.0001, 0.4706, 0.0001, 0.4706, 0.02468, 0.4882, 0.2121, 0.4822, 0.1983, 0.4822, 0.1983, 0.4882, 0.2121, 0.5173, 0.1423, 0.5269, 0.1457, 0.5269, 0.1457, 0.5173, 0.1423, 0.4695, 0.192, 0.4689, 0.176, 0.4689, 0.176, 0.4695, 0.192, 0.5259, 0.1654, 0.531, 0.1811, 0.531, 0.1811, 0.5259, 0.1654, 0.4758, 0.1638, 0.4736, 0.1462, 0.4736, 0.1462, 0.4758, 0.1638, 0.5264, 0.1943, 0.5165, 0.1987, 0.5165, 0.1987, 0.5264, 0.1943, 0.4814, 0.1426, 0.48, 0.09851, 0.48, 0.09851, 0.4814, 0.1426, 0.531, 0.02549, 0.5163, 0.05616, 0.5163, 0.05616, 0.531, 0.02549, 0.4843, 0.09023, 0.4774, 0.07458, 0.4774, 0.07458, 0.4843, 0.09023, 0.5118, 0.2095, 0.5218, 0.2292, 0.5218, 0.2292, 0.5118, 0.2095, 0.5232, 0.07286, 0.5161, 0.0896, 0.5161, 0.0896, 0.5232, 0.07286, 0.4849, 0.0583, 0.4706, 0.02468, 0.4706, 0.02468, 0.4849, 0.0583, 0.4789, 0.2289, 0.4882, 0.2121, 0.4882, 0.2121, 0.4789, 0.2289, 0.5198, 0.093, 0.5173, 0.1423, 0.5173, 0.1423, 0.5198, 0.093, 0.4822, 0.1983, 0.4695, 0.192, 0.4695, 0.192, 0.4822, 0.1983, 0.5269, 0.1457, 0.5259, 0.1654, 0.5259, 0.1654, 0.5269, 0.1457, 0.4689, 0.176, 0.4758, 0.1638, 0.4758, 0.1638, 0.4689, 0.176, 0.531, 0.1811, 0.5264, 0.1943, 0.5264, 0.1943, 0.531, 0.1811, 0.4736, 0.1462, 0.4814, 0.1426, 0.4814, 0.1426, 0.4736, 0.1462, 0.5315, 0.0001, 0.531, 0.02549, 0.531, 0.02549, 0.5315, 0.0001, 0.5165, 0.1987, 0.5118, 0.2095, 0.5118, 0.2095, 0.5165, 0.1987, 0.48, 0.09851, 0.4843, 0.09023, 0.4843, 0.09023, 0.48, 0.09851, 0.5315, 0.0001, 0.531, 0.02549, 0.5163, 0.05616, 0.5232, 0.07286, 0.5161, 0.0896, 0.5198, 0.093, 0.5173, 0.1423, 0.5269, 0.1457, 0.5259, 0.1654, 0.531, 0.1811, 0.5264, 0.1943, 0.5165, 0.1987, 0.5118, 0.2095, 0.5218, 0.2292, 0.4789, 0.2289, 0.4882, 0.2121, 0.4822, 0.1983, 0.4695, 0.192, 0.4689, 0.176, 0.4758, 0.1638, 0.4736, 0.1462, 0.4814, 0.1426, 0.48, 0.09851, 0.4843, 0.09023, 0.4774, 0.07458, 0.4849, 0.0583, 0.4706, 0.02468, 0.4706, 0.0001, 0.531, 0.1811, 0.5264, 0.1943, 0.5264, 0.1943, 0.531, 0.1811, 0.4689, 0.176, 0.4758, 0.1638, 0.4758, 0.1638, 0.4689, 0.176, 0.5269, 0.1457, 0.5259, 0.1654, 0.5259, 0.1654, 0.5269, 0.1457, 0.0, 0.0, 0.0, 0.0, 0.0, 0.0, 0.0, 0.0, 0.4822, 0.1983, 0.4695, 0.192, 0.4695, 0.192, 0.4822, 0.1983, 0.5198, 0.093, 0.5173, 0.1423, 0.5173, 0.1423, 0.5198, 0.093, 0.4849, 0.0583, 0.4706, 0.02468, 0.4706, 0.02468, 0.4849, 0.0583, 0.5232, 0.07286, 0.5161, 0.0896, 0.5161, 0.0896, 0.5232, 0.07286, 0.4789, 0.2289, 0.4882, 0.2121, 0.4882, 0.2121, 0.4789, 0.2289, 0.4843, 0.09023, 0.4774, 0.07458, 0.4774, 0.07458, 0.4843, 0.09023, 0.531, 0.02549, 0.5163, 0.05616, 0.5163, 0.05616, 0.531, 0.02549, 0.5118, 0.2095, 0.5218, 0.2292, 0.5218, 0.2292, 0.5118, 0.2095, 0.4814, 0.1426, 0.48, 0.09851, 0.48, 0.09851, 0.4814, 0.1426, 0.5264, 0.1943, 0.5165, 0.1987, 0.5165, 0.1987, 0.5264, 0.1943, 0.4758, 0.1638, 0.4736, 0.1462, 0.4736, 0.1462, 0.4758, 0.1638, 0.5259, 0.1654, 0.531, 0.1811, 0.531, 0.1811, 0.5259, 0.1654, 0.4695, 0.192, 0.4689, 0.176, 0.4689, 0.176, 0.4695, 0.192, 0.5173, 0.1423, 0.5269, 0.1457, 0.5269, 0.1457, 0.5173, 0.1423, 0.4706, 0.02468, 0.4706, 0.0001, 0.4706, 0.0001, 0.4706, 0.02468, 0.5161, 0.0896, 0.5198, 0.093, 0.5198, 0.093, 0.5161, 0.0896, 0.4882, 0.2121, 0.4822, 0.1983, 0.4822, 0.1983, 0.4882, 0.2121, 0.4774, 0.07458, 0.4849, 0.0583, 0.4849, 0.0583, 0.4774, 0.07458, 0.5163, 0.05616, 0.5232, 0.07286, 0.5232, 0.07286, 0.5163, 0.05616, 0.5218, 0.2292, 0.4789, 0.2289, 0.4789, 0.2289, 0.5218, 0.2292, 0.48, 0.09851, 0.4843, 0.09023, 0.4843, 0.09023, 0.48, 0.09851, 0.5315, 0.0001, 0.531, 0.02549, 0.531, 0.02549, 0.5315, 0.0001, 0.5165, 0.1987, 0.5118, 0.2095, 0.5118, 0.2095, 0.5165, 0.1987, 0.781, 9.999e-05, 0.7808, 0.02652, 0.7651, 0.05736, 0.7707, 0.07308, 0.7635, 0.086, 0.7676, 0.09208, 0.7654, 0.1456, 0.7725, 0.1488, 0.7709, 0.1653, 0.7798, 0.181, 0.7768, 0.1957, 0.7672, 0.1971, 0.7607, 0.2108, 0.769, 0.2239, 0.7293, 0.2222, 0.7385, 0.2082, 0.7295, 0.1975, 0.7204, 0.1826, 0.7268, 0.1635, 0.7265, 0.1479, 0.734, 0.1449, 0.7316, 0.09491, 0.7374, 0.08576, 0.7277, 0.07217, 0.737, 0.05706, 0.7208, 0.02999, 0.72, 0.0001, 0.9778, 0.2297, 0.9999, 0.2293, 0.9999, 0.2293, 0.7295, 0.1975, 0.7204, 0.1826, 0.7204, 0.1826, 0.7295, 0.1975, 0.7725, 0.1488, 0.7709, 0.1653, 0.7709, 0.1653, 0.7725, 0.1488, 0.7104, 0.0636, 0.6938, 0.06849, 0.6863, 0.04282, 0.7028, 0.03793, 0.7268, 0.1635, 0.7265, 0.1479, 0.7265, 0.1479, 0.7268, 0.1635, 0.7798, 0.181, 0.7768, 0.1957, 0.7768, 0.1957, 0.7798, 0.181, 0.734, 0.1449, 0.7316, 0.09491, 0.7316, 0.09491, 0.734, 0.1449, 0.781, 9.999e-05, 0.7808, 0.02652, 0.7808, 0.02652, 0.781, 9.999e-05, 0.7374, 0.08576, 0.7277, 0.07217, 0.7277, 0.07217, 0.7374, 0.08576, 0.7672, 0.1971, 0.7607, 0.2108, 0.7607, 0.2108, 0.7672, 0.1971, 0.7651, 0.05736, 0.7707, 0.07308, 0.7707, 0.07308, 0.7651, 0.05736, 0.737, 0.05706, 0.7208, 0.02999, 0.7208, 0.02999, 0.737, 0.05706, 0.7293, 0.2222, 0.769, 0.2239, 0.769, 0.2239, 0.7293, 0.2222, 0.7635, 0.086, 0.7676, 0.09208, 0.7676, 0.09208, 0.7635, 0.086, 0.7385, 0.2082, 0.7295, 0.1975, 0.7295, 0.1975, 0.7385, 0.2082, 0.7654, 0.1456, 0.7725, 0.1488, 0.7725, 0.1488, 0.7654, 0.1456, 0.7204, 0.1826, 0.7268, 0.1635, 0.7268, 0.1635, 0.7204, 0.1826, 0.7709, 0.1653, 0.7798, 0.181, 0.7798, 0.181, 0.7709, 0.1653, 0.7265, 0.1479, 0.734, 0.1449, 0.734, 0.1449, 0.7265, 0.1479, 0.7768, 0.1957, 0.7672, 0.1971, 0.7672, 0.1971, 0.7768, 0.1957, 0.7316, 0.09491, 0.7374, 0.08576, 0.7374, 0.08576, 0.7316, 0.09491, 0.7808, 0.02652, 0.7651, 0.05736, 0.7651, 0.05736, 0.7808, 0.02652, 0.7277, 0.07217, 0.737, 0.05706, 0.737, 0.05706, 0.7277, 0.07217, 0.7607, 0.2108, 0.769, 0.2239, 0.769, 0.2239, 0.7607, 0.2108, 0.7707, 0.07308, 0.7635, 0.086, 0.7635, 0.086, 0.7707, 0.07308, 0.7208, 0.02999, 0.72, 0.0001, 0.72, 0.0001, 0.7208, 0.02999, 0.7293, 0.2222, 0.7385, 0.2082, 0.7385, 0.2082, 0.7293, 0.2222, 0.9999, 9.998e-05, 0.9999, 0.2293, 0.9778, 0.2297, 0.986, 0.2115, 0.9817, 0.2001, 0.9698, 0.1943, 0.9673, 0.1793, 0.973, 0.1682, 0.9724, 0.1473, 0.9824, 0.1423, 0.9832, 0.09154, 0.9776, 0.07499, 0.9828, 0.05908, 0.9704, 0.02582, 0.9704, 9.998e-05, 0.01668, 0.267, 0.2336, 0.2689, 0.2331, 0.4144, 0.01746, 0.4145, 0.9778, 0.2297, 0.986, 0.2115, 0.986, 0.2115, 0.9778, 0.2297, 0.986, 0.2115, 0.9817, 0.2001, 0.9817, 0.2001, 0.986, 0.2115, 0.9817, 0.2001, 0.9698, 0.1943, 0.9698, 0.1943, 0.9817, 0.2001, 0.9698, 0.1943, 0.9673, 0.1793, 0.9673, 0.1793, 0.9698, 0.1943, 0.9673, 0.1793, 0.973, 0.1682, 0.973, 0.1682, 0.9673, 0.1793, 0.973, 0.1682, 0.9724, 0.1473, 0.9724, 0.1473, 0.973, 0.1682, 0.9724, 0.1473, 0.9824, 0.1423, 0.9824, 0.1423, 0.9724, 0.1473, 0.9824, 0.1423, 0.9832, 0.09154, 0.9832, 0.09154, 0.9824, 0.1423, 0.9832, 0.09154, 0.9776, 0.07499, 0.9776, 0.07499, 0.9832, 0.09154, 0.9776, 0.07499, 0.9828, 0.05908, 0.9828, 0.05908, 0.9776, 0.07499, 0.9828, 0.05908, 0.9704, 0.02582, 0.9704, 0.02582, 0.9828, 0.05908, 0.9704, 0.02582, 0.9704, 9.998e-05, 0.9704, 9.998e-05, 0.9704, 0.02582, 0.6608, 0.07885, 0.6233, 0.08935, 0.5884, 0.02652, 0.6069, 0.01095, 0.4789, 0.2289, 0.2726, 0.2291, 0.2623, 0.2106, 0.2632, 0.2022, 0.2752, 0.199, 0.2804, 0.184, 0.2745, 0.1699, 0.2727, 0.1505, 0.2647, 0.1459, 0.2656, 0.1179, 0.271, 0.1088, 0.2665, 0.1025, 0.2656, 0.08526, 0.2718, 0.07196, 0.265, 0.0573, 0.2819, 0.02709, 0.2824, 0.0001, 0.4706, 0.0001, 0.4706, 0.02468, 0.4849, 0.0583, 0.4774, 0.07458, 0.4843, 0.09023, 0.48, 0.09851, 0.4814, 0.1426, 0.4736, 0.1462, 0.4758, 0.1638, 0.4689, 0.176, 0.4695, 0.192, 0.4822, 0.1983, 0.4882, 0.2121, 0.2277, 0.2289, 0.0223, 0.2296, 0.01325, 0.2099, 0.01258, 0.205, 0.01793, 0.1968, 0.0241, 0.1944, 0.03041, 0.1831, 0.02564, 0.1648, 0.02562, 0.1476, 0.01786, 0.1454, 0.01758, 0.1195, 0.02116, 0.1138, 0.02065, 0.1058, 0.01655, 0.09988, 0.02088, 0.09594, 0.016, 0.08969, 0.02081, 0.08019, 0.02147, 0.07195, 0.01712, 0.0588, 0.03033, 0.02615, 0.02958, 0.0001, 0.2203, 0.0001, 0.2197, 0.02987, 0.2366, 0.05566, 0.229, 0.07225, 0.2367, 0.08675, 0.2356, 0.1018, 0.2309, 0.1086, 0.2359, 0.1177, 0.2353, 0.1459, 0.227, 0.1455, 0.2272, 0.1681, 0.222, 0.182, 0.2272, 0.1967, 0.2344, 0.1987, 0.2369, 0.2099, 0.2656, 0.2704, 0.4827, 0.2681, 0.4828, 0.4144, 0.2661, 0.415, 0.7293, 0.2222, 0.5218, 0.2292, 0.5118, 0.2095, 0.5165, 0.1987, 0.5264, 0.1943, 0.531, 0.1811, 0.5259, 0.1654, 0.5269, 0.1457, 0.5173, 0.1423, 0.5198, 0.093, 0.5161, 0.0896, 0.5232, 0.07286, 0.5163, 0.05616, 0.531, 0.02549, 0.5315, 0.0001, 0.72, 0.0001, 0.7208, 0.02999, 0.737, 0.05706, 0.7277, 0.07217, 0.7374, 0.08576, 0.7316, 0.09491, 0.734, 0.1449, 0.7265, 0.1479, 0.7268, 0.1635, 0.7204, 0.1826, 0.7295, 0.1975, 0.7385, 0.2082, 0.5171, 0.268, 0.7346, 0.2696, 0.734, 0.4141, 0.5174, 0.4142, 0.9778, 0.2297, 0.769, 0.2239, 0.7607, 0.2108, 0.7672, 0.1971, 0.7768, 0.1957, 0.7798, 0.181, 0.7709, 0.1653, 0.7725, 0.1488, 0.7654, 0.1456, 0.7676, 0.09208, 0.7635, 0.086, 0.7707, 0.07308, 0.7651, 0.05736, 0.7808, 0.02652, 0.781, 9.999e-05, 0.9704, 9.998e-05, 0.9704, 0.02582, 0.9828, 0.05908, 0.9776, 0.07499, 0.9832, 0.09154, 0.9824, 0.1423, 0.9724, 0.1473, 0.973, 0.1682, 0.9673, 0.1793, 0.9698, 0.1943, 0.9817, 0.2001, 0.986, 0.2115, 0.7663, 0.271, 0.9817, 0.2678, 0.9825, 0.4143, 0.7668, 0.4141, 0.5218, 0.2292, 0.7293, 0.2222, 0.7293, 0.2222, 0.5218, 0.2292, 0.2336, 0.2689, 0.01668, 0.267, 0.01668, 0.267, 0.2336, 0.2689, 0.0223, 0.2296, 0.2277, 0.2289, 0.2277, 0.2289, 0.0223, 0.2296, 0.9817, 0.2678, 0.7663, 0.271, 0.7663, 0.271, 0.9817, 0.2678, 0.7346, 0.2696, 0.5171, 0.268, 0.5171, 0.268, 0.7346, 0.2696, 0.4827, 0.2681, 0.2656, 0.2704, 0.2656, 0.2704, 0.4827, 0.2681, 0.9999, 0.2293, 0.9999, 0.2675, 0.9817, 0.2678, 0.7663, 0.271, 0.7346, 0.2696, 0.5171, 0.268, 0.4827, 0.2681, 0.2656, 0.2704, 0.2336, 0.2689, 0.01668, 0.267, 9.998e-05, 0.2673, 9.998e-05, 0.2296, 0.0223, 0.2296, 0.2277, 0.2289, 0.2726, 0.2291, 0.4789, 0.2289, 0.5218, 0.2292, 0.7293, 0.2222, 0.769, 0.2239, 0.9778, 0.2297, 0.3435, 0.1684, 0.3513, 0.266, 0.3484, 0.3366, 0.3517, 0.553, 0.4863, 0.5585, 0.5038, 0.3469, 0.5208, 0.03697, 0.3891, -3.207, 0.3139, 0.009199, 0.769, 0.2239, 0.9778, 0.2297, 0.9778, 0.2297, 0.769, 0.2239, 0.4415, 0.1833, 0.4789, 0.1468, 0.5884, 0.02652, 0.6233, 0.08935, 0.671, 0.1613, 0.6597, 0.1607, 8.71e-05, 0.7588, 0.2063, 0.4921, 0.1653, 0.4511, 0.2726, 0.2291, 0.4789, 0.2289, 0.4789, 0.2289, 0.2726, 0.2291, 0.01926, 0.7559, 0.2321, 0.7546, 0.2316, 0.9238, 0.02014, 0.9226, 0.01921, 0.7471, 0.2321, 0.7474, 0.2321, 0.7474, 0.01921, 0.7471, 0.01921, 0.7471, 0.2321, 0.7474, 0.2321, 0.7546, 0.01926, 0.7559, 0.01926, 0.7559, 0.01921, 0.7471, 0.01921, 0.7471, 0.01926, 0.7559, 0.2321, 0.7474, 0.2321, 0.7546, 0.2321, 0.7546, 0.2321, 0.7474, 0.2321, 0.7546, 0.01926, 0.7559, 0.01926, 0.7559, 0.2321, 0.7546, 0.01838, 0.5893, 0.2326, 0.5894, 0.2321, 0.7474, 0.01921, 0.7471, 0.01833, 0.5798, 0.2326, 0.5795, 0.2326, 0.5795, 0.01833, 0.5798, 0.01833, 0.5798, 0.2326, 0.5795, 0.2326, 0.5894, 0.01838, 0.5893, 0.01838, 0.5893, 0.01833, 0.5798, 0.01833, 0.5798, 0.01838, 0.5893, 0.2326, 0.5795, 0.2326, 0.5894, 0.2326, 0.5894, 0.2326, 0.5795, 0.2326, 0.5894, 0.01838, 0.5893, 0.01838, 0.5893, 0.2326, 0.5894, 0.01749, 0.421, 0.2331, 0.4223, 0.2326, 0.5795, 0.01833, 0.5798, 0.01746, 0.4145, 0.2331, 0.4144, 0.2331, 0.4144, 0.01746, 0.4145, 0.01746, 0.4145, 0.2331, 0.4144, 0.2331, 0.4144, 0.01746, 0.4145, 0.01749, 0.421, 0.01746, 0.4145, 0.01746, 0.4145, 0.01749, 0.421, 0.2331, 0.4144, 0.2331, 0.4223, 0.2331, 0.4223, 0.2331, 0.4144, 0.2331, 0.4223, 0.01749, 0.421, 0.01749, 0.421, 0.2331, 0.4223, 0.01746, 0.4145, 0.2331, 0.4144, 0.2331, 0.4223, 0.01749, 0.421, 0.01749, 0.421, 0.01746, 0.4145, 0.01746, 0.4145, 0.01749, 0.421, 0.2331, 0.4144, 0.2331, 0.4223, 0.2331, 0.4223, 0.2331, 0.4144, 0.2331, 0.4223, 0.01749, 0.421, 0.01749, 0.421, 0.2331, 0.4223, 0.2672, 0.7534, 0.4831, 0.7556, 0.4832, 0.9252, 0.2677, 0.924, 0.2672, 0.7463, 0.4831, 0.749, 0.4831, 0.749, 0.2672, 0.7463, 0.2672, 0.7463, 0.4831, 0.749, 0.4831, 0.7556, 0.2672, 0.7534, 0.4831, 0.749, 0.4831, 0.7556, 0.4831, 0.7556, 0.4831, 0.749, 0.2672, 0.7534, 0.2672, 0.7463, 0.2672, 0.7463, 0.2672, 0.7534, 0.4831, 0.7556, 0.2672, 0.7534, 0.2672, 0.7534, 0.4831, 0.7556, 0.2667, 0.5886, 0.4829, 0.5874, 0.4831, 0.749, 0.2672, 0.7463, 0.2666, 0.5815, 0.4829, 0.5804, 0.4829, 0.5804, 0.2666, 0.5815, 0.2666, 0.5815, 0.4829, 0.5804, 0.4829, 0.5874, 0.2667, 0.5886, 0.4829, 0.5804, 0.4829, 0.5874, 0.4829, 0.5874, 0.4829, 0.5804, 0.2667, 0.5886, 0.2666, 0.5815, 0.2666, 0.5815, 0.2667, 0.5886, 0.4829, 0.5874, 0.2667, 0.5886, 0.2667, 0.5886, 0.4829, 0.5874, 0.2661, 0.4217, 0.4828, 0.4216, 0.4829, 0.5804, 0.2666, 0.5815, 0.2661, 0.415, 0.4828, 0.4144, 0.4828, 0.4144, 0.2661, 0.415, 0.2661, 0.415, 0.4828, 0.4144, 0.4828, 0.4216, 0.2661, 0.4217, 0.4828, 0.4144, 0.4828, 0.4216, 0.4828, 0.4216, 0.4828, 0.4144, 0.2661, 0.4217, 0.2661, 0.415, 0.2661, 0.415, 0.2661, 0.4217, 0.4828, 0.4216, 0.2661, 0.4217, 0.2661, 0.4217, 0.4828, 0.4216, 0.518, 0.7554, 0.7327, 0.7547, 0.732, 0.9266, 0.5183, 0.9254, 0.518, 0.748, 0.7327, 0.747, 0.7327, 0.747, 0.518, 0.748, 0.518, 0.748, 0.7327, 0.747, 0.7327, 0.7547, 0.518, 0.7554, 0.7327, 0.747, 0.7327, 0.7547, 0.7327, 0.7547, 0.7327, 0.747, 0.518, 0.7554, 0.518, 0.748, 0.518, 0.748, 0.518, 0.7554, 0.7327, 0.7547, 0.518, 0.7554, 0.518, 0.7554, 0.7327, 0.7547, 0.5177, 0.5886, 0.7333, 0.5892, 0.7327, 0.747, 0.518, 0.748, 0.5177, 0.579, 0.7333, 0.5814, 0.7333, 0.5814, 0.5177, 0.579, 0.5177, 0.579, 0.7333, 0.5814, 0.7333, 0.5892, 0.5177, 0.5886, 0.7333, 0.5814, 0.7333, 0.5892, 0.7333, 0.5892, 0.7333, 0.5814, 0.5177, 0.5886, 0.5177, 0.579, 0.5177, 0.579, 0.5177, 0.5886, 0.7333, 0.5892, 0.5177, 0.5886, 0.5177, 0.5886, 0.7333, 0.5892, 0.5174, 0.4217, 0.734, 0.4218, 0.7333, 0.5814, 0.5177, 0.579, 0.5174, 0.4142, 0.734, 0.4141, 0.734, 0.4141, 0.5174, 0.4142, 0.5174, 0.4142, 0.734, 0.4141, 0.734, 0.4218, 0.5174, 0.4217, 0.734, 0.4141, 0.734, 0.4218, 0.734, 0.4218, 0.734, 0.4141, 0.5174, 0.4217, 0.5174, 0.4142, 0.5174, 0.4142, 0.5174, 0.4217, 0.734, 0.4218, 0.5174, 0.4217, 0.5174, 0.4217, 0.734, 0.4218, 0.7678, 0.7531, 0.9843, 0.756, 0.9852, 0.9281, 0.7683, 0.9268, 0.7677, 0.7466, 0.9843, 0.749, 0.9843, 0.749, 0.7677, 0.7466, 0.7677, 0.7466, 0.9843, 0.749, 0.9843, 0.756, 0.7678, 0.7531, 0.7678, 0.7531, 0.7677, 0.7466, 0.7677, 0.7466, 0.7678, 0.7531, 0.9843, 0.749, 0.9843, 0.756, 0.9843, 0.756, 0.9843, 0.749, 0.9843, 0.756, 0.7678, 0.7531, 0.7678, 0.7531, 0.9843, 0.756, 0.7673, 0.589, 0.9834, 0.5877, 0.9843, 0.749, 0.7677, 0.7466, 0.7672, 0.5801, 0.9834, 0.5798, 0.9834, 0.5798, 0.7672, 0.5801, 0.7672, 0.5801, 0.9834, 0.5798, 0.9834, 0.5798, 0.7672, 0.5801, 0.7673, 0.589, 0.7672, 0.5801, 0.7672, 0.5801, 0.7673, 0.589, 0.9834, 0.5798, 0.9834, 0.5877, 0.9834, 0.5877, 0.9834, 0.5798, 0.9834, 0.5877, 0.7673, 0.589, 0.7673, 0.589, 0.9834, 0.5877, 0.7672, 0.5801, 0.9834, 0.5798, 0.9834, 0.5877, 0.7673, 0.589, 0.7673, 0.589, 0.7672, 0.5801, 0.7672, 0.5801, 0.7673, 0.589, 0.9834, 0.5798, 0.9834, 0.5877, 0.9834, 0.5877, 0.9834, 0.5798, 0.9834, 0.5877, 0.7673, 0.589, 0.7673, 0.589, 0.9834, 0.5877, 0.7668, 0.4215, 0.9825, 0.423, 0.9834, 0.5798, 0.7672, 0.5801, 0.7668, 0.4141, 0.9825, 0.4143, 0.9825, 0.4143, 0.7668, 0.4141, 0.7668, 0.4141, 0.9825, 0.4143, 0.9825, 0.423, 0.7668, 0.4215, 0.7668, 0.4215, 0.7668, 0.4141, 0.7668, 0.4141, 0.7668, 0.4215, 0.9825, 0.4143, 0.9825, 0.423, 0.9825, 0.423, 0.9825, 0.4143, 0.9825, 0.423, 0.7668, 0.4215, 0.7668, 0.4215, 0.9825, 0.423])
me_cube.materials.append(mat_material_001)
me_cube.materials.append(mat_material_003)
me_cube.use_remesh_preserve_volume = False
me_cube.use_remesh_preserve_attributes = False
me_cube.use_mirror_vertex_groups = False
me_cube.update()

# ---- objects
ob_cube = bpy.data.objects.new('Cube', me_cube)

# ---- transforms, parenting, visibility, modifiers, constraints
ob_cube.location = (-0.04694, 12.95, 3.468)
ob_cube.scale = (5.0, 0.5, 3.5)
ob_cube.lock_rotations_4d = False
ob_cube.empty_display_type = 'ARROWS'
ob_cube.lineart.crease_threshold = 0.0

# ---- collection membership
col_collection_1.objects.link(ob_cube)

# ---- scene / render settings (as saved in the file)
scene.frame_start = 1; scene.frame_end = 250; scene.frame_set(1)
scene.render.engine = 'CYCLES'
scene.render.resolution_percentage = 50
scene.render.dither_intensity = 0.0
scene.cycles.use_denoising = False
scene.cycles.samples = 10
scene.cycles.sampling_pattern = 'TABULATED_SOBOL'
scene.cycles.light_sampling_threshold = 0.0
scene.cycles.use_adaptive_sampling = False
scene.cycles.use_light_tree = False
scene.cycles.blur_glossy = 0.0
scene.cycles.pixel_filter_type = 'GAUSSIAN'
scene.cycles.sample_clamp_indirect = 0.0
scene.view_settings.view_transform = 'Standard'
bpy.context.view_layer.update()

# ---- added for rendering (the .blend has no active camera and no usable light): camera, sun
cam_auto = bpy.data.cameras.new('AutoCamera')
cam_auto.lens = 50.0
cam_auto.sensor_width = 36.0
cam_auto.clip_end = 1000.0
ob_auto_camera = bpy.data.objects.new('AutoCamera', cam_auto)
scene.collection.objects.link(ob_auto_camera)
ob_auto_camera.location = (11.3261, -0.899174, 12.5639)
ob_auto_camera.rotation_euler = (1.09748, -7.21219e-08, 0.694738)
scene.camera = ob_auto_camera
light_auto_sun = bpy.data.lights.new('AutoSun', 'SUN')
light_auto_sun.energy = 3.0
light_auto_sun.angle = 0.0523599
ob_auto_sun = bpy.data.objects.new('AutoSun', light_auto_sun)
scene.collection.objects.link(ob_auto_sun)
ob_auto_sun.rotation_euler = (0.872665, 0.174533, 0.523599)
bpy.context.view_layer.update()
